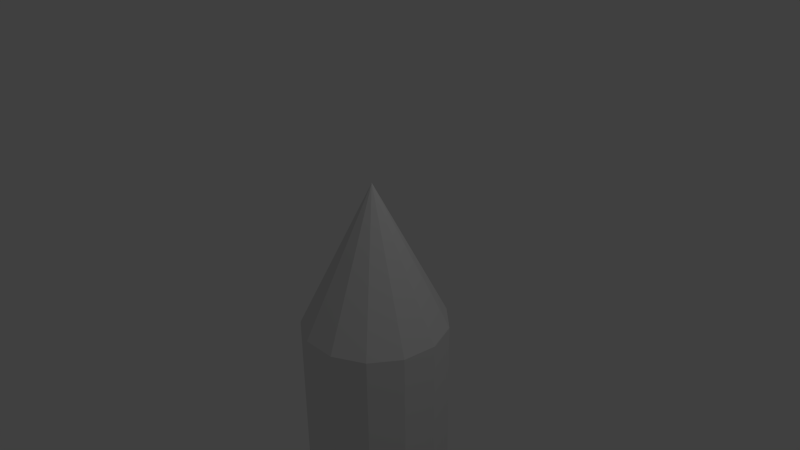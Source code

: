 # Source: rocket.blend  (saved by Blender 2.76.0; exported with 4.5.12 LTS)
import bpy
from mathutils import Matrix  # noqa: F401  (used for matrix-valued properties, if any)

bpy.ops.wm.read_factory_settings(use_empty=True)
scene = bpy.context.scene
scene.name = 'Scene'

# ---- collections
col_collection_1 = bpy.data.collections.new('Collection 1'); scene.collection.children.link(col_collection_1)

# ---- world
world_world = bpy.data.worlds.new('World'); scene.world = world_world
world_world.color = (0.05088, 0.05088, 0.05088)
world_world.use_sun_shadow = False
world_world.sun_shadow_jitter_overblur = 0.0
world_world.cycles.sampling_method = 'MANUAL'
world_world.cycles.sample_map_resolution = 256

# ---- cameras
cam_camera = bpy.data.cameras.new('Camera')
cam_camera.clip_end = 100.0
cam_camera.lens = 35.0
cam_camera.sensor_width = 32.0
cam_camera.sensor_height = 18.0
cam_camera.ortho_scale = 7.314
cam_camera.dof.focus_distance = 0.0
cam_camera.dof.aperture_fstop = 128.0

# ---- lights
light_lamp = bpy.data.lights.new('Lamp', 'POINT')
light_lamp.transmission_factor = 0.0
light_lamp.cutoff_distance = 30.0
light_lamp.energy = 100.0
light_lamp.shadow_buffer_clip_start = 1.001
light_lamp.shadow_soft_size = 0.1
light_lamp.shadow_maximum_resolution = 0.006
light_lamp.use_absolute_resolution = True
light_lamp.cycles.use_multiple_importance_sampling = False

# ---- meshes
me_cube_001 = bpy.data.meshes.new('Cube.001')
me_cube_001.from_pydata([], [], [])
me_cube_001.use_remesh_preserve_volume = False
me_cube_001.use_remesh_preserve_attributes = False
me_cube_001.use_mirror_vertex_groups = False
me_cube_001.update()
me_cone = bpy.data.meshes.new('Cone')
me_cone.from_pydata([(0.0, 1.0, -1.0), (0.4647, 0.8855, -1.0), (0.823, 0.5681, -1.0), (0.9927, 0.1205, -1.0), (0.935, -0.3546, -1.0), (0.6631, -0.7485, -1.0), (0.2393, -0.9709, -1.0), (-0.2393, -0.9709, -1.0), (-0.6631, -0.7485, -1.0), (-0.935, -0.3546, -1.0), (-0.9927, 0.1205, -1.0), (-0.823, 0.5681, -1.0), (-0.4647, 0.8855, -1.0), (0.0, 0.0, 1.0), (-5.124e-08, 0.629, -4.657), (0.2923, 0.557, -4.657), (0.5177, 0.3573, -4.657), (0.6244, 0.07582, -4.657), (0.5881, -0.2231, -4.657), (0.4171, -0.4708, -4.657), (0.1505, -0.6107, -4.657), (-0.1505, -0.6107, -4.657), (-0.4171, -0.4708, -4.657), (-0.5881, -0.2231, -4.657), (-0.6244, 0.07582, -4.657), (-0.5177, 0.3573, -4.657), (-0.2923, 0.557, -4.657), (0.0, 1.0, -3.861), (0.4647, 0.8855, -3.861), (0.823, 0.5681, -3.861), (0.9927, 0.1205, -3.861), (0.935, -0.3546, -3.861), (0.6631, -0.7485, -3.861), (0.2393, -0.9709, -3.861), (-0.2393, -0.9709, -3.861), (-0.6631, -0.7485, -3.861), (-0.935, -0.3546, -3.861), (-0.9927, 0.1205, -3.861), (-0.823, 0.5681, -3.861), (-0.4647, 0.8855, -3.861), (3.321e-07, 0.629, -8.5), (0.2923, 0.557, -8.5), (0.5177, 0.3573, -8.5), (0.6244, 0.07582, -8.5), (0.5881, -0.2231, -8.5), (0.4171, -0.4708, -8.5), (0.1505, -0.6107, -8.5), (-0.1505, -0.6107, -8.5), (-0.4171, -0.4708, -8.5), (-0.5881, -0.2231, -8.5), (-0.6244, 0.07582, -8.5), (-0.5177, 0.3573, -8.5), (-0.2923, 0.557, -8.5), (3.321e-07, 0.629, -14.27), (0.2923, 0.557, -14.27), (0.5177, 0.3573, -14.27), (0.6244, 0.07582, -14.27), (0.5881, -0.2231, -14.27), (0.4171, -0.4708, -14.27), (0.1505, -0.6107, -14.27), (-0.1505, -0.6107, -14.27), (-0.4171, -0.4708, -14.27), (-0.5881, -0.2231, -14.27), (-0.6244, 0.07582, -14.27), (-0.5177, 0.3573, -14.27), (-0.2923, 0.557, -14.27), (3.321e-07, 0.629, -17.06), (0.2923, 0.557, -17.06), (0.5177, 0.3573, -17.06), (0.6244, 0.07582, -17.06), (0.5881, -0.2231, -17.06), (0.4171, -0.4708, -17.06), (0.1505, -0.6107, -17.06), (-0.1505, -0.6107, -17.06), (-0.4171, -0.4708, -17.06), (-0.5881, -0.2231, -17.06), (-0.6244, 0.07582, -17.06), (-0.5177, 0.3573, -17.06), (-0.2923, 0.557, -17.06), (0.1505, -0.6177, -14.27), (-0.1505, -0.6177, -14.27), (0.1505, -1.849, -17.06), (-0.1505, -1.849, -17.06), (1.446, -0.02398, -14.27), (1.41, -0.3229, -14.27), (1.446, -0.02398, -17.06), (1.41, -0.3229, -17.06)], [], [(11, 13, 12), (0, 13, 1), (10, 13, 11), (9, 13, 10), (8, 13, 9), (7, 13, 8), (6, 13, 7), (5, 13, 6), (4, 13, 5), (3, 13, 4), (2, 13, 3), (12, 13, 0), (1, 13, 2), (10, 11, 38, 37), (15, 16, 42, 41), (3, 4, 31, 30), (0, 1, 28, 27), (7, 8, 35, 34), (11, 12, 39, 38), (4, 5, 32, 31), (8, 9, 36, 35), (12, 0, 27, 39), (1, 2, 29, 28), (5, 6, 33, 32), (9, 10, 37, 36), (2, 3, 30, 29), (6, 7, 34, 33), (15, 14, 27, 28), (16, 15, 28, 29), (17, 16, 29, 30), (18, 17, 30, 31), (19, 18, 31, 32), (20, 19, 32, 33), (21, 20, 33, 34), (22, 21, 34, 35), (23, 22, 35, 36), (24, 23, 36, 37), (25, 24, 37, 38), (26, 25, 38, 39), (14, 26, 39, 27), (52, 40, 53, 65), (23, 24, 50, 49), (16, 17, 43, 42), (24, 25, 51, 50), (17, 18, 44, 43), (25, 26, 52, 51), (18, 19, 45, 44), (26, 14, 40, 52), (19, 20, 46, 45), (20, 21, 47, 46), (21, 22, 48, 47), (14, 15, 41, 40), (22, 23, 49, 48), (61, 62, 75, 74), (45, 46, 59, 58), (46, 47, 60, 59), (47, 48, 61, 60), (40, 41, 54, 53), (48, 49, 62, 61), (41, 42, 55, 54), (49, 50, 63, 62), (42, 43, 56, 55), (50, 51, 64, 63), (43, 44, 57, 56), (51, 52, 65, 64), (44, 45, 58, 57), (66, 67, 68, 69, 70, 71, 72, 73, 74, 75, 76, 77, 78), (54, 55, 68, 67), (62, 63, 76, 75), (55, 56, 69, 68), (63, 64, 77, 76), (57, 70, 86, 84), (64, 65, 78, 77), (57, 58, 71, 70), (65, 53, 66, 78), (58, 59, 72, 71), (60, 73, 82, 80), (60, 61, 74, 73), (53, 54, 67, 66), (79, 80, 82, 81), (73, 72, 81, 82), (59, 60, 80, 79), (72, 59, 79, 81), (83, 84, 86, 85), (69, 56, 83, 85), (70, 69, 85, 86), (56, 57, 84, 83)])
me_cone.use_remesh_preserve_volume = False
me_cone.use_remesh_preserve_attributes = False
me_cone.use_mirror_vertex_groups = False
me_cone.update()

# ---- objects
ob_cube = bpy.data.objects.new('Cube', me_cube_001)
ob_cone = bpy.data.objects.new('Cone', me_cone)
ob_lamp = bpy.data.objects.new('Lamp', light_lamp)
ob_camera = bpy.data.objects.new('Camera', cam_camera)

# ---- transforms, parenting, visibility, modifiers, constraints
ob_cube.location = (-10.96, 0.6342, -4.866)
ob_cube.rotation_euler = (0.0, 6.916, 6.283)
ob_cube.lineart.crease_threshold = 0.0
ob_cone.location = (0.0, 0.0, 0.0)
ob_cone.lineart.crease_threshold = 0.0
ob_lamp.location = (4.076, 1.005, 5.904)
ob_lamp.rotation_euler = (0.6503, 0.05522, 1.866)
ob_lamp.lock_rotations_4d = False
ob_lamp.empty_display_type = 'ARROWS'
ob_lamp.color = (0.0, 0.0, 0.0, 0.0)
ob_lamp.lineart.crease_threshold = 0.0
ob_camera.location = (7.481, -6.508, 5.344)
ob_camera.rotation_euler = (1.109, 0.01082, 0.8149)
ob_camera.lock_rotations_4d = False
ob_camera.empty_display_type = 'ARROWS'
ob_camera.color = (0.0, 0.0, 0.0, 0.0)
ob_camera.display_type = 'WIRE'
ob_camera.lineart.crease_threshold = 0.0

# ---- collection membership
col_collection_1.objects.link(ob_cube)
col_collection_1.objects.link(ob_cone)
col_collection_1.objects.link(ob_lamp)
col_collection_1.objects.link(ob_camera)

# ---- scene / render settings (as saved in the file)
scene.camera = ob_camera
scene.frame_start = 1; scene.frame_end = 250; scene.frame_set(1)
scene.render.engine = 'BLENDER_EEVEE_NEXT'
scene.render.resolution_percentage = 50
scene.render.dither_intensity = 0.0
scene.cycles.use_denoising = False
scene.cycles.samples = 10
scene.cycles.sampling_pattern = 'TABULATED_SOBOL'
scene.cycles.light_sampling_threshold = 0.0
scene.cycles.use_adaptive_sampling = False
scene.cycles.use_light_tree = False
scene.cycles.blur_glossy = 0.0
scene.cycles.pixel_filter_type = 'GAUSSIAN'
scene.cycles.sample_clamp_indirect = 0.0
scene.view_settings.view_transform = 'Standard'
bpy.context.view_layer.update()
